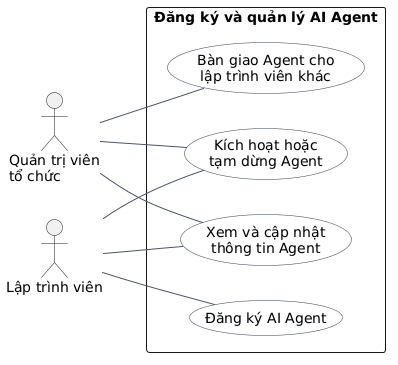

The diagram above was rendered by PlantUML. Its source (embedded in the PNG):
@startuml
left to right direction
skinparam shadowing false
skinparam packageStyle rectangle
skinparam usecase {
  BackgroundColor #F8FAFC
  BorderColor #334155
  ArrowColor #475569
}

actor "Quản trị viên\ntổ chức" as OrgAdmin
actor "Lập trình viên" as Developer

rectangle "Đăng ký và quản lý AI Agent" {
  usecase "Đăng ký AI Agent" as RegisterAgent
  usecase "Xem và cập nhật\nthông tin Agent" as ManageAgent
  usecase "Kích hoạt hoặc\ntạm dừng Agent" as ChangeStatus
  usecase "Bàn giao Agent cho\nlập trình viên khác" as TransferAgent
}

Developer -- RegisterAgent
Developer -- ManageAgent
Developer -- ChangeStatus

OrgAdmin -- ManageAgent
OrgAdmin -- ChangeStatus
OrgAdmin -- TransferAgent
@enduml